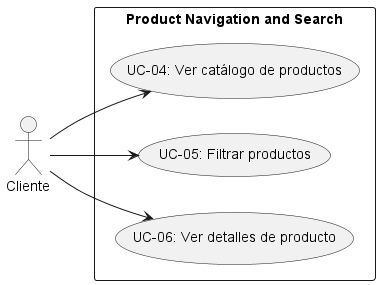

The diagram above was rendered by PlantUML. Its source (embedded in the PNG):
@startuml product navigation and search
left to right direction

actor Cliente

rectangle "Product Navigation and Search" {
  usecase "UC-04: Ver catálogo de productos" as UC04
  usecase "UC-05: Filtrar productos" as UC05
  usecase "UC-06: Ver detalles de producto" as UC06
}

Cliente --> UC04
Cliente --> UC05
Cliente --> UC06
@enduml